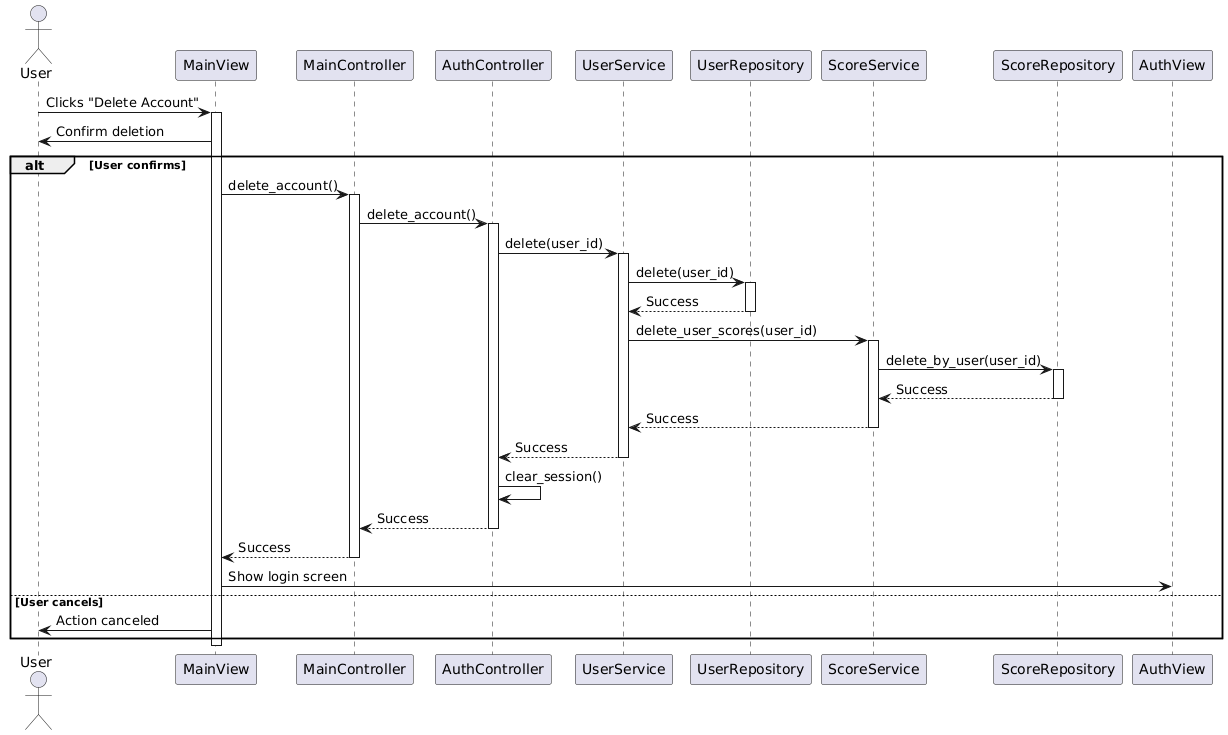

The diagram above was rendered by PlantUML. Its source (embedded in the PNG):
@startuml
actor User
participant MainView
participant MainController
participant AuthController
participant UserService
participant UserRepository
participant ScoreService
participant ScoreRepository

User -> MainView : Clicks "Delete Account"
activate MainView

MainView -> User : Confirm deletion
alt User confirms
    MainView -> MainController : delete_account()
    activate MainController
    
    MainController -> AuthController : delete_account()
    activate AuthController
    
    AuthController -> UserService : delete(user_id)
    activate UserService
    
    UserService -> UserRepository : delete(user_id)
    activate UserRepository
    UserRepository --> UserService : Success
    deactivate UserRepository
    
    UserService -> ScoreService : delete_user_scores(user_id)
    activate ScoreService
    
    ScoreService -> ScoreRepository : delete_by_user(user_id)
    activate ScoreRepository
    ScoreRepository --> ScoreService : Success
    deactivate ScoreRepository
    
    ScoreService --> UserService : Success
    deactivate ScoreService
    
    UserService --> AuthController : Success
    deactivate UserService
    
    AuthController -> AuthController : clear_session()
    AuthController --> MainController : Success
    deactivate AuthController
    
    MainController --> MainView : Success
    deactivate MainController
    
    MainView -> AuthView : Show login screen
else User cancels
    MainView -> User : Action canceled
end
deactivate MainView
@enduml